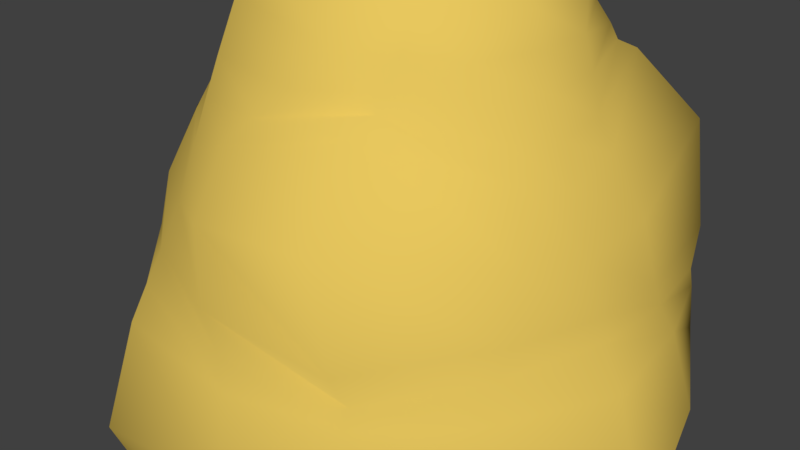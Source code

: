 # Source: mineral.blend  (saved by Blender 2.83.19; exported with 4.5.12 LTS)
import bpy
from mathutils import Matrix  # noqa: F401  (used for matrix-valued properties, if any)

bpy.ops.wm.read_factory_settings(use_empty=True)
scene = bpy.context.scene
scene.name = 'Scene'

# ---- collections
col_collection_1 = bpy.data.collections.new('Collection 1'); scene.collection.children.link(col_collection_1)

# ---- materials (node trees are filled in below, after node groups)
mat_energysource = bpy.data.materials.new('EnergySource')
mat_energysource.alpha_threshold = 0.0
mat_energysource.use_transparent_shadow = False
mat_energysource.diffuse_color = (0.8, 0.5703, 0.1115, 1.0)
mat_energysource.roughness = 0.5

# ---- material node trees

# ---- world
world_world = bpy.data.worlds.new('World'); scene.world = world_world
world_world.color = (0.05088, 0.05088, 0.05088)
world_world.use_sun_shadow = False
world_world.sun_shadow_jitter_overblur = 0.0
world_world.cycles.sampling_method = 'MANUAL'

# ---- meshes
me_icosphere = bpy.data.meshes.new('Icosphere')
me_icosphere.from_pydata([(-0.001599, -0.3995, -0.3571), (-0.2845, -0.3995, -0.2208), (-0.3543, -0.3995, 0.08522), (-0.1586, -0.3995, 0.3307), (0.1554, -0.3995, 0.3307), (0.3511, -0.3995, 0.08522), (0.3443, -0.3995, -0.2752), (-0.001599, 0.03253, -0.471), (-0.4601, -0.02546, -0.3625), (-0.4654, 0.03253, 0.1106), (-0.2568, -0.02546, 0.5284), (0.2048, 0.03253, 0.4333), (0.563, -0.09096, 0.1227), (0.3703, 0.03253, -0.2919), (-0.001599, 0.5029, -0.305), (-0.2438, 0.5029, -0.1884), (-0.4531, 0.5333, 0.07372), (-0.136, 0.5029, 0.2838), (0.1646, 0.599, 0.4335), (0.3004, 0.5029, 0.07364), (0.3403, 0.599, -0.3364), (-0.0016, 1.024, -0.08593), (-0.07247, 1.024, -0.0518), (-0.08998, 1.024, 0.02489), (-0.05151, 1.087, 0.1022), (0.03773, 1.024, 0.08639), (0.08678, 1.024, 0.02489), (0.06927, 1.024, -0.0518), (-0.0016, 1.292, 0.004718), (0.3813, 0.2677, 0.0921), (0.3323, 0.2925, -0.2636), (-0.1964, 0.2387, 0.4061), (0.1834, 0.2925, 0.389), (-0.3519, 0.2387, -0.2754), (-0.3845, 0.2677, 0.0921), (0.07446, 0.2129, -0.5164), (0.1818, 0.7883, -0.1436), (-0.0016, 0.7635, -0.1955), (0.09983, 0.7883, 0.2156), (0.1936, 0.7635, 0.04927), (-0.1968, 0.7635, 0.04927), (-0.09375, 0.7948, 0.193), (-0.1581, 0.7635, -0.1201), (-0.143, -0.3995, -0.289), (-0.3194, -0.3995, -0.06781), (-0.2564, -0.3995, 0.2079), (-0.001599, -0.3995, 0.3307), (0.2532, -0.3995, 0.2079), (0.3477, -0.3995, -0.09501), (0.1714, -0.3995, -0.3161), (-0.2309, 0.003538, -0.4167), (-0.4627, 0.003538, -0.126), (-0.3611, 0.003538, 0.3195), (-0.02599, 0.003538, 0.4809), (0.3839, -0.02922, 0.278), (0.4667, -0.02922, -0.08457), (0.1844, 0.03253, -0.3814), (0.4571, -0.2453, 0.104), (0.3573, -0.1835, -0.2836), (-0.2077, -0.2125, 0.4296), (0.1801, -0.1835, 0.382), (-0.3723, -0.2125, -0.2917), (-0.4098, -0.1835, 0.0979), (-0.001599, -0.1835, -0.414), (-0.1227, 0.5029, -0.2467), (-0.3484, 0.5181, -0.05734), (-0.2946, 0.5181, 0.1787), (0.01431, 0.551, 0.3586), (0.2325, 0.551, 0.2536), (0.3203, 0.551, -0.1314), (0.1694, 0.551, -0.3207), (0.3408, 0.3853, 0.08287), (0.3513, 0.1625, -0.2777), (-0.1662, 0.3708, 0.3449), (0.1941, 0.1625, 0.4112), (-0.2978, 0.3708, -0.2319), (-0.4249, 0.1501, 0.1013), (0.03643, 0.1227, -0.4937), (-0.03704, 1.024, -0.06887), (-0.08122, 1.024, -0.01346), (-0.07075, 1.055, 0.06357), (-0.006891, 1.055, 0.09432), (0.06225, 1.024, 0.05564), (0.07803, 1.024, -0.01346), (0.03384, 1.024, -0.06887), (0.1255, 0.9062, -0.09769), (-0.001599, 0.6332, -0.2502), (0.06878, 0.9062, 0.151), (0.247, 0.6332, 0.06145), (-0.1434, 0.8938, 0.03708), (-0.1149, 0.6488, 0.2384), (-0.2009, 0.6332, -0.1542), (0.04259, 1.158, 0.0148), (-0.02656, 1.189, 0.05348), (0.01807, 1.158, 0.04555), (-0.03704, 1.158, -0.02354), (-0.04579, 1.158, 0.0148), (0.03384, 1.158, -0.02354), (-0.0016, 1.158, -0.04061), (0.4722, 0.08838, 0.1074), (0.3363, 0.4458, -0.3), (-0.2266, 0.1066, 0.4673), (0.174, 0.4458, 0.4113), (-0.406, 0.1066, -0.319), (-0.4188, 0.4005, 0.08291), (0.03643, 0.3579, -0.4107), (-0.1387, 0.2258, -0.3959), (-0.2904, 0.2532, 0.2491), (0.2823, 0.2801, 0.2406), (0.2034, 0.2527, -0.39), (-0.3682, 0.2532, -0.09167), (-0.00651, 0.2656, 0.3976), (0.3568, 0.2801, -0.08576), (0.2611, 0.6937, -0.24), (-0.0016, 0.8938, -0.1407), (0.1322, 0.6937, 0.3245), (0.1402, 0.8938, 0.03708), (-0.325, 0.6484, 0.06149), (-0.07263, 0.9407, 0.1476), (-0.1153, 0.8938, -0.08595), (-0.1774, 0.7635, -0.03542), (0.003037, 0.7915, 0.2043), (0.1877, 0.7759, -0.04716), (-0.07986, 0.7635, -0.1578), (-0.1453, 0.7792, 0.1211), (0.1467, 0.7759, 0.1324), (0.0901, 0.7759, -0.1695), (0.1297, 0.6635, -0.2451), (0.1896, 0.6635, 0.193), (-0.2199, 0.6486, 0.1499), (-0.1013, 0.6332, -0.2022), (0.254, 0.6635, -0.08926), (0.008673, 0.6713, 0.2815), (-0.2629, 0.6408, -0.04638), (0.4117, 0.1255, -0.08516), (-0.01625, 0.1346, 0.4392), (-0.4155, 0.1284, -0.1088), (0.1939, 0.1426, -0.3857), (0.3331, 0.1255, 0.2593), (-0.3257, 0.1284, 0.2843), (-0.1848, 0.1147, -0.4063), (-0.1293, 0.8938, -0.02444), (-0.001927, 0.9235, 0.1493), (0.1329, 0.9, -0.03031), (-0.05845, 0.8938, -0.1133), (-0.108, 0.9173, 0.09235), (0.1045, 0.9, 0.09403), (0.06197, 0.9, -0.1192), (-0.1307, 0.3644, -0.3213), (-0.2925, 0.3857, 0.2139), (0.2574, 0.4156, 0.2471), (0.1864, 0.4018, -0.3554), (-0.3583, 0.3857, -0.0745), (0.003899, 0.4083, 0.3781), (0.3386, 0.4156, -0.1086), (-0.1869, -0.198, -0.3528), (-0.3088, -0.198, 0.2637), (0.3186, -0.2144, 0.243), (0.1779, -0.1835, -0.3488), (-0.3911, -0.198, -0.09689), (-0.01379, -0.198, 0.4058), (0.4072, -0.2144, -0.08979)], [], [(161, 55, 12, 57), (160, 53, 10, 59), (159, 51, 8, 61), (158, 56, 13, 58), (157, 54, 11, 60), (156, 52, 9, 62), (155, 50, 7, 63), (154, 69, 19, 71), (153, 67, 17, 73), (152, 65, 15, 75), (151, 70, 20, 100), (150, 68, 18, 102), (149, 66, 16, 104), (148, 64, 14, 105), (147, 84, 27, 85), (146, 82, 25, 87), (145, 80, 23, 89), (144, 78, 21, 114), (143, 83, 26, 116), (142, 81, 24, 118), (141, 79, 22, 119), (25, 94, 81), (23, 96, 79), (21, 98, 84), (26, 92, 82), (24, 93, 80), (22, 95, 78), (27, 97, 83), (140, 106, 35, 77), (139, 107, 34, 76), (138, 108, 32, 74), (137, 109, 30, 72), (136, 110, 33, 103), (135, 111, 31, 101), (134, 112, 29, 99), (133, 120, 42, 91), (132, 121, 41, 90), (131, 122, 39, 88), (130, 123, 37, 86), (129, 124, 40, 117), (128, 125, 38, 115), (127, 126, 36, 113), (86, 37, 126, 127), (14, 86, 127, 70), (70, 127, 113, 20), (88, 39, 125, 128), (19, 88, 128, 68), (68, 128, 115, 18), (90, 41, 124, 129), (17, 90, 129, 66), (66, 129, 117, 16), (91, 42, 123, 130), (15, 91, 130, 64), (64, 130, 86, 14), (113, 36, 122, 131), (20, 113, 131, 69), (69, 131, 88, 19), (115, 38, 121, 132), (18, 115, 132, 67), (67, 132, 90, 17), (117, 40, 120, 133), (16, 117, 133, 65), (65, 133, 91, 15), (72, 30, 112, 134), (13, 72, 134, 55), (55, 134, 99, 12), (74, 32, 111, 135), (11, 74, 135, 53), (53, 135, 101, 10), (76, 34, 110, 136), (9, 76, 136, 51), (51, 136, 103, 8), (77, 35, 109, 137), (7, 77, 137, 56), (56, 137, 72, 13), (99, 29, 108, 138), (12, 99, 138, 54), (54, 138, 74, 11), (101, 31, 107, 139), (10, 101, 139, 52), (52, 139, 76, 9), (103, 33, 106, 140), (8, 103, 140, 50), (50, 140, 77, 7), (97, 28, 92), (97, 92, 83), (83, 92, 26), (95, 28, 98), (95, 98, 78), (78, 98, 21), (93, 28, 96), (93, 96, 80), (80, 96, 23), (92, 28, 94), (92, 94, 82), (82, 94, 25), (98, 28, 97), (98, 97, 84), (84, 97, 27), (96, 28, 95), (96, 95, 79), (79, 95, 22), (94, 28, 93), (94, 93, 81), (81, 93, 24), (89, 23, 79, 141), (40, 89, 141, 120), (120, 141, 119, 42), (87, 25, 81, 142), (38, 87, 142, 121), (121, 142, 118, 41), (85, 27, 83, 143), (36, 85, 143, 122), (122, 143, 116, 39), (119, 22, 78, 144), (42, 119, 144, 123), (123, 144, 114, 37), (118, 24, 80, 145), (41, 118, 145, 124), (124, 145, 89, 40), (116, 26, 82, 146), (39, 116, 146, 125), (125, 146, 87, 38), (114, 21, 84, 147), (37, 114, 147, 126), (126, 147, 85, 36), (75, 15, 64, 148), (33, 75, 148, 106), (106, 148, 105, 35), (73, 17, 66, 149), (31, 73, 149, 107), (107, 149, 104, 34), (71, 19, 68, 150), (29, 71, 150, 108), (108, 150, 102, 32), (105, 14, 70, 151), (35, 105, 151, 109), (109, 151, 100, 30), (104, 16, 65, 152), (34, 104, 152, 110), (110, 152, 75, 33), (102, 18, 67, 153), (32, 102, 153, 111), (111, 153, 73, 31), (100, 20, 69, 154), (30, 100, 154, 112), (112, 154, 71, 29), (61, 8, 50, 155), (1, 61, 155, 43), (43, 155, 63, 0), (59, 10, 52, 156), (3, 59, 156, 45), (45, 156, 62, 2), (57, 12, 54, 157), (5, 57, 157, 47), (47, 157, 60, 4), (63, 7, 56, 158), (0, 63, 158, 49), (49, 158, 58, 6), (62, 9, 51, 159), (2, 62, 159, 44), (44, 159, 61, 1), (60, 11, 53, 160), (4, 60, 160, 46), (46, 160, 59, 3), (58, 13, 55, 161), (6, 58, 161, 48), (48, 161, 57, 5)])
me_icosphere.polygons.foreach_set('use_smooth', [True] * 168)
_uv = me_icosphere.uv_layers.new(name='UVMap')
_uv.uv.foreach_set('vector', [0.0, 0.0, 0.0, 0.0, 0.0, 0.0, 0.0, 0.0, 0.0, 0.0, 0.0, 0.0, 0.0, 0.0, 0.0, 0.0, 0.0, 0.0, 0.0, 0.0, 0.0, 0.0, 0.0, 0.0, 0.0, 0.0, 0.0, 0.0, 0.0, 0.0, 0.0, 0.0, 0.0, 0.0, 0.0, 0.0, 0.0, 0.0, 0.0, 0.0, 0.0, 0.0, 0.0, 0.0, 0.0, 0.0, 0.0, 0.0, 0.0, 0.0, 0.0, 0.0, 0.0, 0.0, 0.0, 0.0, 0.0, 0.0, 0.0, 0.0, 0.0, 0.0, 0.0, 0.0, 0.0, 0.0, 0.0, 0.0, 0.0, 0.0, 0.0, 0.0, 0.0, 0.0, 0.0, 0.0, 0.0, 0.0, 0.0, 0.0, 0.0, 0.0, 0.0, 0.0, 0.0, 0.0, 0.0, 0.0, 0.0, 0.0, 0.0, 0.0, 0.0, 0.0, 0.0, 0.0, 0.0, 0.0, 0.0, 0.0, 0.0, 0.0, 0.0, 0.0, 0.0, 0.0, 0.0, 0.0, 0.0, 0.0, 0.0, 0.0, 0.0, 0.0, 0.0, 0.0, 0.0, 0.0, 0.0, 0.0, 0.0, 0.0, 0.0, 0.0, 0.0, 0.0, 0.0, 0.0, 0.0, 0.0, 0.0, 0.0, 0.0, 0.0, 0.0, 0.0, 0.0, 0.0, 0.0, 0.0, 0.0, 0.0, 0.0, 0.0, 0.0, 0.0, 0.0, 0.0, 0.0, 0.0, 0.0, 0.0, 0.0, 0.0, 0.0, 0.0, 0.0, 0.0, 0.0, 0.0, 0.0, 0.0, 0.0, 0.0, 0.0, 0.0, 0.0, 0.0, 0.0, 0.0, 0.0, 0.0, 0.0, 0.0, 0.0, 0.0, 0.0, 0.0, 0.0, 0.0, 0.0, 0.0, 0.0, 0.0, 0.0, 0.0, 0.0, 0.0, 0.0, 0.0, 0.0, 0.0, 0.0, 0.0, 0.0, 0.0, 0.0, 0.0, 0.0, 0.0, 0.0, 0.0, 0.0, 0.0, 0.0, 0.0, 0.0, 0.0, 0.0, 0.0, 0.0, 0.0, 0.0, 0.0, 0.0, 0.0, 0.0, 0.0, 0.0, 0.0, 0.0, 0.0, 0.0, 0.0, 0.0, 0.0, 0.0, 0.0, 0.0, 0.0, 0.0, 0.0, 0.0, 0.0, 0.0, 0.0, 0.0, 0.0, 0.0, 0.0, 0.0, 0.0, 0.0, 0.0, 0.0, 0.0, 0.0, 0.0, 0.0, 0.0, 0.0, 0.0, 0.0, 0.0, 0.0, 0.0, 0.0, 0.0, 0.0, 0.0, 0.0, 0.0, 0.0, 0.0, 0.0, 0.0, 0.0, 0.0, 0.0, 0.0, 0.0, 0.0, 0.0, 0.0, 0.0, 0.0, 0.0, 0.0, 0.0, 0.0, 0.0, 0.0, 0.0, 0.0, 0.0, 0.0, 0.0, 0.0, 0.0, 0.0, 0.0, 0.0, 0.0, 0.0, 0.0, 0.0, 0.0, 0.0, 0.0, 0.0, 0.0, 0.0, 0.0, 0.0, 0.0, 0.0, 0.0, 0.0, 0.0, 0.0, 0.0, 0.0, 0.0, 0.0, 0.0, 0.0, 0.0, 0.0, 0.0, 0.0, 0.0, 0.0, 0.0, 0.0, 0.0, 0.0, 0.0, 0.0, 0.0, 0.0, 0.0, 0.0, 0.0, 0.0, 0.0, 0.0, 0.0, 0.0, 0.0, 0.0, 0.0, 0.0, 0.0, 0.0, 0.0, 0.0, 0.0, 0.0, 0.0, 0.0, 0.0, 0.0, 0.0, 0.0, 0.0, 0.0, 0.0, 0.0, 0.0, 0.0, 0.0, 0.0, 0.0, 0.0, 0.0, 0.0, 0.0, 0.0, 0.0, 0.0, 0.0, 0.0, 0.0, 0.0, 0.0, 0.0, 0.0, 0.0, 0.0, 0.0, 0.0, 0.0, 0.0, 0.0, 0.0, 0.0, 0.0, 0.0, 0.0, 0.0, 0.0, 0.0, 0.0, 0.0, 0.0, 0.0, 0.0, 0.0, 0.0, 0.0, 0.0, 0.0, 0.0, 0.0, 0.0, 0.0, 0.0, 0.0, 0.0, 0.0, 0.0, 0.0, 0.0, 0.0, 0.0, 0.0, 0.0, 0.0, 0.0, 0.0, 0.0, 0.0, 0.0, 0.0, 0.0, 0.0, 0.0, 0.0, 0.0, 0.0, 0.0, 0.0, 0.0, 0.0, 0.0, 0.0, 0.0, 0.0, 0.0, 0.0, 0.0, 0.0, 0.0, 0.0, 0.0, 0.0, 0.0, 0.0, 0.0, 0.0, 0.0, 0.0, 0.0, 0.0, 0.0, 0.0, 0.0, 0.0, 0.0, 0.0, 0.0, 0.0, 0.0, 0.0, 0.0, 0.0, 0.0, 0.0, 0.0, 0.0, 0.0, 0.0, 0.0, 0.0, 0.0, 0.0, 0.0, 0.0, 0.0, 0.0, 0.0, 0.0, 0.0, 0.0, 0.0, 0.0, 0.0, 0.0, 0.0, 0.0, 0.0, 0.0, 0.0, 0.0, 0.0, 0.0, 0.0, 0.0, 0.0, 0.0, 0.0, 0.0, 0.0, 0.0, 0.0, 0.0, 0.0, 0.0, 0.0, 0.0, 0.0, 0.0, 0.0, 0.0, 0.0, 0.0, 0.0, 0.0, 0.0, 0.0, 0.0, 0.0, 0.0, 0.0, 0.0, 0.0, 0.0, 0.0, 0.0, 0.0, 0.0, 0.0, 0.0, 0.0, 0.0, 0.0, 0.0, 0.0, 0.0, 0.0, 0.0, 0.0, 0.0, 0.0, 0.0, 0.0, 0.0, 0.0, 0.0, 0.0, 0.0, 0.0, 0.0, 0.0, 0.0, 0.0, 0.0, 0.0, 0.0, 0.0, 0.0, 0.0, 0.0, 0.0, 0.0, 0.0, 0.0, 0.0, 0.0, 0.0, 0.0, 0.0, 0.0, 0.0, 0.0, 0.0, 0.0, 0.0, 0.0, 0.0, 0.0, 0.0, 0.0, 0.0, 0.0, 0.0, 0.0, 0.0, 0.0, 0.0, 0.0, 0.0, 0.0, 0.0, 0.0, 0.0, 0.0, 0.0, 0.0, 0.0, 0.0, 0.0, 0.0, 0.0, 0.0, 0.0, 0.0, 0.0, 0.0, 0.0, 0.0, 0.0, 0.0, 0.0, 0.0, 0.0, 0.0, 0.0, 0.0, 0.0, 0.0, 0.0, 0.0, 0.0, 0.0, 0.0, 0.0, 0.0, 0.0, 0.0, 0.0, 0.0, 0.0, 0.0, 0.0, 0.0, 0.0, 0.0, 0.0, 0.0, 0.0, 0.0, 0.0, 0.0, 0.0, 0.0, 0.0, 0.0, 0.0, 0.0, 0.0, 0.0, 0.0, 0.0, 0.0, 0.0, 0.0, 0.0, 0.0, 0.0, 0.0, 0.0, 0.0, 0.0, 0.0, 0.0, 0.0, 0.0, 0.0, 0.0, 0.0, 0.0, 0.0, 0.0, 0.0, 0.0, 0.0, 0.0, 0.0, 0.0, 0.0, 0.0, 0.0, 0.0, 0.0, 0.0, 0.0, 0.0, 0.0, 0.0, 0.0, 0.0, 0.0, 0.0, 0.0, 0.0, 0.0, 0.0, 0.0, 0.0, 0.0, 0.0, 0.0, 0.0, 0.0, 0.0, 0.0, 0.0, 0.0, 0.0, 0.0, 0.0, 0.0, 0.0, 0.0, 0.0, 0.0, 0.0, 0.0, 0.0, 0.0, 0.0, 0.0, 0.0, 0.0, 0.0, 0.0, 0.0, 0.0, 0.0, 0.0, 0.0, 0.0, 0.0, 0.0, 0.0, 0.0, 0.0, 0.0, 0.0, 0.0, 0.0, 0.0, 0.0, 0.0, 0.0, 0.0, 0.0, 0.0, 0.0, 0.0, 0.0, 0.0, 0.0, 0.0, 0.0, 0.0, 0.0, 0.0, 0.0, 0.0, 0.0, 0.0, 0.0, 0.0, 0.0, 0.0, 0.0, 0.0, 0.0, 0.0, 0.0, 0.0, 0.0, 0.0, 0.0, 0.0, 0.0, 0.0, 0.0, 0.0, 0.0, 0.0, 0.0, 0.0, 0.0, 0.0, 0.0, 0.0, 0.0, 0.0, 0.0, 0.0, 0.0, 0.0, 0.0, 0.0, 0.0, 0.0, 0.0, 0.0, 0.0, 0.0, 0.0, 0.0, 0.0, 0.0, 0.0, 0.0, 0.0, 0.0, 0.0, 0.0, 0.0, 0.0, 0.0, 0.0, 0.0, 0.0, 0.0, 0.0, 0.0, 0.0, 0.0, 0.0, 0.0, 0.0, 0.0, 0.0, 0.0, 0.0, 0.0, 0.0, 0.0, 0.0, 0.0, 0.0, 0.0, 0.0, 0.0, 0.0, 0.0, 0.0, 0.0, 0.0, 0.0, 0.0, 0.0, 0.0, 0.0, 0.0, 0.0, 0.0, 0.0, 0.0, 0.0, 0.0, 0.0, 0.0, 0.0, 0.0, 0.0, 0.0, 0.0, 0.0, 0.0, 0.0, 0.0, 0.0, 0.0, 0.0, 0.0, 0.0, 0.0, 0.0, 0.0, 0.0, 0.0, 0.0, 0.0, 0.0, 0.0, 0.0, 0.0, 0.0, 0.0, 0.0, 0.0, 0.0, 0.0, 0.0, 0.0, 0.0, 0.0, 0.0, 0.0, 0.0, 0.0, 0.0, 0.0, 0.0, 0.0, 0.0, 0.0, 0.0, 0.0, 0.0, 0.0, 0.0, 0.0, 0.0, 0.0, 0.0, 0.0, 0.0, 0.0, 0.0, 0.0, 0.0, 0.0, 0.0, 0.0, 0.0, 0.0, 0.0, 0.0, 0.0, 0.0, 0.0, 0.0, 0.0, 0.0, 0.0, 0.0, 0.0, 0.0, 0.0, 0.0, 0.0, 0.0, 0.0, 0.0, 0.0, 0.0, 0.0, 0.0, 0.0, 0.0, 0.0, 0.0, 0.0, 0.0, 0.0, 0.0, 0.0, 0.0, 0.0, 0.0, 0.0, 0.0, 0.0, 0.0, 0.0, 0.0, 0.0, 0.0, 0.0, 0.0, 0.0, 0.0, 0.0, 0.0, 0.0, 0.0, 0.0, 0.0, 0.0, 0.0, 0.0, 0.0, 0.0, 0.0, 0.0, 0.0, 0.0, 0.0, 0.0, 0.0, 0.0, 0.0, 0.0, 0.0, 0.0, 0.0, 0.0, 0.0, 0.0, 0.0, 0.0, 0.0, 0.0, 0.0, 0.0, 0.0, 0.0, 0.0, 0.0, 0.0, 0.0, 0.0, 0.0, 0.0, 0.0, 0.0, 0.0, 0.0, 0.0, 0.0, 0.0, 0.0, 0.0, 0.0, 0.0, 0.0, 0.0, 0.0, 0.0, 0.0, 0.0, 0.0, 0.0, 0.0, 0.0, 0.0, 0.0, 0.0, 0.0, 0.0, 0.0, 0.0, 0.0, 0.0, 0.0, 0.0, 0.0, 0.0, 0.0, 0.0, 0.0, 0.0, 0.0, 0.0, 0.0, 0.0, 0.0, 0.0, 0.0, 0.0, 0.0, 0.0, 0.0, 0.0, 0.0, 0.0, 0.0, 0.0, 0.0, 0.0, 0.0, 0.0, 0.0, 0.0, 0.0, 0.0, 0.0, 0.0, 0.0, 0.0, 0.0, 0.0, 0.0, 0.0, 0.0, 0.0, 0.0, 0.0, 0.0, 0.0, 0.0, 0.0, 0.0, 0.0, 0.0, 0.0, 0.0, 0.0, 0.0, 0.0, 0.0, 0.0, 0.0, 0.0, 0.0, 0.0, 0.0, 0.0, 0.0, 0.0, 0.0, 0.0, 0.0, 0.0, 0.0, 0.0, 0.0, 0.0, 0.0, 0.0, 0.0, 0.0, 0.0, 0.0, 0.0, 0.0, 0.0, 0.0, 0.0, 0.0, 0.0, 0.0, 0.0, 0.0, 0.0, 0.0, 0.0, 0.0, 0.0, 0.0, 0.0, 0.0, 0.0, 0.0, 0.0, 0.0, 0.0, 0.0, 0.0, 0.0, 0.0, 0.0, 0.0, 0.0, 0.0, 0.0, 0.0, 0.0, 0.0, 0.0, 0.0, 0.0, 0.0, 0.0, 0.0, 0.0, 0.0, 0.0, 0.0, 0.0, 0.0, 0.0, 0.0, 0.0, 0.0, 0.0, 0.0, 0.0, 0.0, 0.0, 0.0, 0.0, 0.0, 0.0, 0.0, 0.0, 0.0, 0.0, 0.0, 0.0, 0.0, 0.0, 0.0, 0.0, 0.0, 0.0, 0.0, 0.0, 0.0, 0.0, 0.0, 0.0, 0.0, 0.0, 0.0, 0.0, 0.0, 0.0, 0.0, 0.0, 0.0, 0.0, 0.0, 0.0, 0.0, 0.0, 0.0, 0.0, 0.0, 0.0, 0.0, 0.0, 0.0, 0.0, 0.0, 0.0, 0.0, 0.0, 0.0, 0.0, 0.0, 0.0, 0.0, 0.0, 0.0, 0.0, 0.0, 0.0, 0.0, 0.0, 0.0, 0.0, 0.0, 0.0, 0.0, 0.0, 0.0, 0.0, 0.0, 0.0, 0.0, 0.0, 0.0, 0.0, 0.0, 0.0, 0.0, 0.0, 0.0, 0.0, 0.0, 0.0, 0.0, 0.0, 0.0, 0.0, 0.0, 0.0, 0.0, 0.0, 0.0, 0.0, 0.0, 0.0, 0.0, 0.0, 0.0, 0.0, 0.0, 0.0, 0.0, 0.0, 0.0, 0.0, 0.0, 0.0, 0.0, 0.0, 0.0, 0.0])
me_icosphere.materials.append(mat_energysource)
me_icosphere.use_remesh_preserve_volume = False
me_icosphere.use_remesh_preserve_attributes = False
me_icosphere.use_mirror_vertex_groups = False
me_icosphere.update()

# ---- objects
ob_mineral = bpy.data.objects.new('Mineral', me_icosphere)

# ---- transforms, parenting, visibility, modifiers, constraints
ob_mineral.location = (0.0, 0.002965, 0.002965)
ob_mineral.rotation_euler = (1.571, -0.0, 0.0)
ob_mineral.lineart.crease_threshold = 0.0
_m = ob_mineral.modifiers.new('Displace', 'DISPLACE')
_m = ob_mineral.modifiers.new('Bevel', 'BEVEL')
_m.show_render = False
_m.segments = 3
_m.limit_method = 'NONE'

# ---- collection membership
col_collection_1.objects.link(ob_mineral)

# ---- scene / render settings (as saved in the file)
scene.frame_start = 1; scene.frame_end = 250; scene.frame_set(1)
scene.render.engine = 'BLENDER_EEVEE_NEXT'
scene.render.resolution_percentage = 50
scene.render.dither_intensity = 0.0
scene.cycles.use_denoising = False
scene.cycles.samples = 128
scene.cycles.sampling_pattern = 'TABULATED_SOBOL'
scene.cycles.light_sampling_threshold = 0.0
scene.cycles.use_adaptive_sampling = False
scene.cycles.use_light_tree = False
scene.cycles.blur_glossy = 0.0
scene.cycles.sample_clamp_indirect = 0.0
scene.view_settings.view_transform = 'Standard'
bpy.context.view_layer.update()

# ---- added for rendering (the .blend has no active camera and no usable light): camera, sun
cam_auto = bpy.data.cameras.new('AutoCamera')
cam_auto.lens = 50.0
cam_auto.sensor_width = 36.0
cam_auto.clip_end = 1000.0
ob_auto_camera = bpy.data.objects.new('AutoCamera', cam_auto)
scene.collection.objects.link(ob_auto_camera)
ob_auto_camera.location = (2.08899, -2.59131, 2.1614)
ob_auto_camera.rotation_euler = (1.09748, -7.21219e-08, 0.694738)
scene.camera = ob_auto_camera
light_auto_sun = bpy.data.lights.new('AutoSun', 'SUN')
light_auto_sun.energy = 3.0
light_auto_sun.angle = 0.0523599
ob_auto_sun = bpy.data.objects.new('AutoSun', light_auto_sun)
scene.collection.objects.link(ob_auto_sun)
ob_auto_sun.rotation_euler = (0.872665, 0.174533, 0.523599)
bpy.context.view_layer.update()

